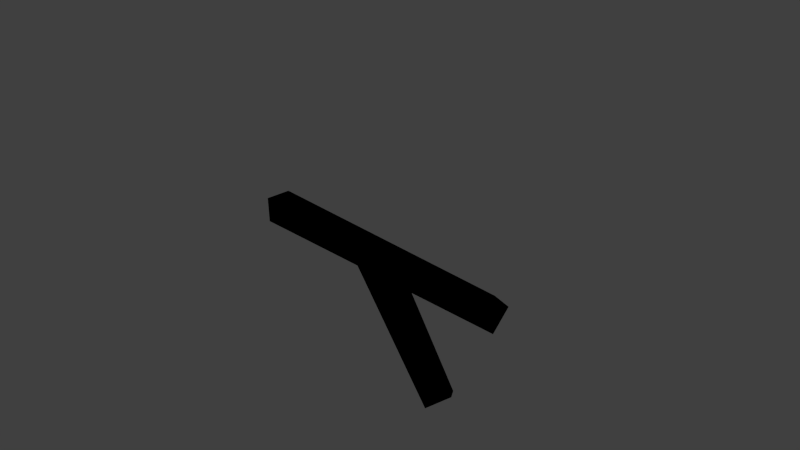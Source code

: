# Source: Gun.blend  (saved by Blender 2.76.0; exported with 4.5.12 LTS)
import bpy
from mathutils import Matrix  # noqa: F401  (used for matrix-valued properties, if any)

bpy.ops.wm.read_factory_settings(use_empty=True)
scene = bpy.context.scene
scene.name = 'Scene'

# ---- collections
col_collection_1 = bpy.data.collections.new('Collection 1'); scene.collection.children.link(col_collection_1)

# ---- materials (node trees are filled in below, after node groups)
mat_blackk = bpy.data.materials.new('blackk')
mat_blackk.alpha_threshold = 0.0
mat_blackk.use_transparent_shadow = False
mat_blackk.diffuse_color = (0.0, 0.0, 0.0, 1.0)
mat_blackk.roughness = 0.5

# ---- material node trees

# ---- world
world_world = bpy.data.worlds.new('World'); scene.world = world_world
world_world.color = (0.05088, 0.05088, 0.05088)
world_world.use_sun_shadow = False
world_world.sun_shadow_jitter_overblur = 0.0
world_world.cycles.sampling_method = 'MANUAL'
world_world.cycles.sample_map_resolution = 256

# ---- cameras
cam_camera = bpy.data.cameras.new('Camera')
cam_camera.clip_end = 100.0
cam_camera.lens = 35.0
cam_camera.sensor_width = 32.0
cam_camera.sensor_height = 18.0
cam_camera.ortho_scale = 7.314
cam_camera.dof.focus_distance = 0.0
cam_camera.dof.aperture_fstop = 128.0

# ---- lights
light_lamp = bpy.data.lights.new('Lamp', 'POINT')
light_lamp.transmission_factor = 0.0
light_lamp.cutoff_distance = 30.0
light_lamp.energy = 100.0
light_lamp.shadow_buffer_clip_start = 1.001
light_lamp.shadow_soft_size = 0.1
light_lamp.shadow_maximum_resolution = 0.006
light_lamp.use_absolute_resolution = True
light_lamp.cycles.use_multiple_importance_sampling = False

# ---- meshes
me_cylinder = bpy.data.meshes.new('Cylinder')
me_cylinder.from_pydata([(3.034e-07, 0.2572, -2.043), (-3.92e-07, 0.2572, 2.043), (0.1819, 0.1819, -2.043), (0.1819, 0.1819, 2.043), (0.2572, -5.707e-09, -2.043), (0.2572, -5.707e-09, 2.043), (0.1819, -0.1819, -2.043), (0.1819, -0.1819, 2.043), (2.809e-07, -0.2572, -2.043), (-4.144e-07, -0.2572, 2.043), (-0.1819, -0.1819, -2.043), (-0.1819, -0.1819, 2.043), (-0.2572, 8.601e-09, -2.043), (-0.2572, 8.601e-09, 2.043), (-0.1819, 0.1819, -2.043), (-0.1819, 0.1819, 2.043), (-1.653, 0.2572, -1.201), (0.01136, 0.2572, 0.008259), (-1.546, 0.1819, -1.348), (0.1183, 0.1819, -0.1389), (-1.502, -5.707e-09, -1.409), (0.1625, -3.289e-07, -0.1998), (-1.546, -0.1819, -1.348), (0.1183, -0.1819, -0.1389), (-1.653, -0.2572, -1.201), (0.01136, -0.2572, 0.008259), (-1.76, -0.1819, -1.054), (-0.09553, -0.1819, 0.1554), (-1.804, 8.601e-09, -0.9927), (-0.1398, -3.146e-07, 0.2163), (-1.76, 0.1819, -1.054), (-0.09553, 0.1819, 0.1554)], [], [(0, 1, 3, 2), (2, 3, 5, 4), (4, 5, 7, 6), (6, 7, 9, 8), (8, 9, 11, 10), (10, 11, 13, 12), (3, 1, 15, 13, 11, 9, 7, 5), (14, 15, 1, 0), (12, 13, 15, 14), (0, 2, 4, 6, 8, 10, 12, 14), (16, 17, 19, 18), (18, 19, 21, 20), (20, 21, 23, 22), (22, 23, 25, 24), (24, 25, 27, 26), (26, 27, 29, 28), (19, 17, 31, 29, 27, 25, 23, 21), (30, 31, 17, 16), (28, 29, 31, 30), (16, 18, 20, 22, 24, 26, 28, 30)])
me_cylinder.materials.append(mat_blackk)
me_cylinder.use_remesh_preserve_volume = False
me_cylinder.use_remesh_preserve_attributes = False
me_cylinder.use_mirror_vertex_groups = False
me_cylinder.update()

# ---- objects
ob_cylinder = bpy.data.objects.new('Cylinder', me_cylinder)
ob_lamp = bpy.data.objects.new('Lamp', light_lamp)
ob_camera = bpy.data.objects.new('Camera', cam_camera)

# ---- transforms, parenting, visibility, modifiers, constraints
ob_cylinder.location = (0.0, 0.0, 0.0)
ob_cylinder.rotation_euler = (-0.0, -1.571, 0.0)
ob_cylinder.lineart.crease_threshold = 0.0
_m = ob_cylinder.modifiers.new('Decimate', 'DECIMATE')
_m.decimate_type = 'UNSUBDIV'
_m.iterations = 1
ob_lamp.location = (4.076, 1.005, 5.904)
ob_lamp.rotation_euler = (0.6503, 0.05522, 1.866)
ob_lamp.lock_rotations_4d = False
ob_lamp.empty_display_type = 'ARROWS'
ob_lamp.color = (0.0, 0.0, 0.0, 0.0)
ob_lamp.lineart.crease_threshold = 0.0
ob_camera.location = (7.481, -6.508, 5.344)
ob_camera.rotation_euler = (1.109, 0.01082, 0.8149)
ob_camera.lock_rotations_4d = False
ob_camera.empty_display_type = 'ARROWS'
ob_camera.color = (0.0, 0.0, 0.0, 0.0)
ob_camera.display_type = 'WIRE'
ob_camera.lineart.crease_threshold = 0.0

# ---- collection membership
col_collection_1.objects.link(ob_cylinder)
col_collection_1.objects.link(ob_lamp)
col_collection_1.objects.link(ob_camera)

# ---- scene / render settings (as saved in the file)
scene.camera = ob_camera
scene.frame_start = 1; scene.frame_end = 250; scene.frame_set(1)
scene.render.engine = 'BLENDER_EEVEE_NEXT'
scene.render.resolution_percentage = 50
scene.render.dither_intensity = 0.0
scene.cycles.use_denoising = False
scene.cycles.samples = 10
scene.cycles.sampling_pattern = 'TABULATED_SOBOL'
scene.cycles.light_sampling_threshold = 0.0
scene.cycles.use_adaptive_sampling = False
scene.cycles.use_light_tree = False
scene.cycles.blur_glossy = 0.0
scene.cycles.pixel_filter_type = 'GAUSSIAN'
scene.cycles.sample_clamp_indirect = 0.0
scene.view_settings.view_transform = 'Standard'
bpy.context.view_layer.update()
